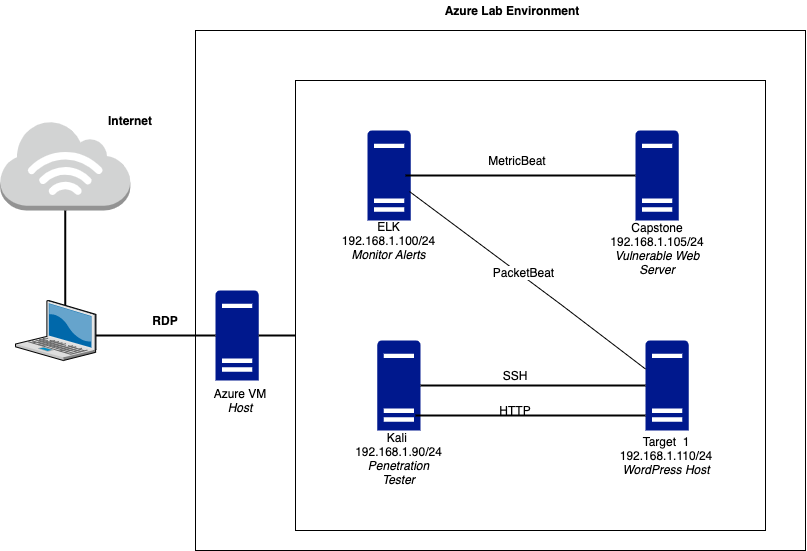

The diagram above was exported from draw.io. Its source (the exported page's mxGraphModel, read from the mxfile embedded in the PNG):
<mxGraphModel dx="738" dy="525" grid="1" gridSize="10" guides="1" tooltips="1" connect="1" arrows="1" fold="1" page="1" pageScale="1" pageWidth="850" pageHeight="1100" math="0" shadow="0">
  <root>
    <mxCell id="0" />
    <mxCell id="1" parent="0" />
    <mxCell id="0VHE5NVKZGBgkAweT0nZ-3" value="" style="outlineConnect=0;dashed=0;verticalLabelPosition=bottom;verticalAlign=top;align=center;html=1;shape=mxgraph.aws3.internet_3;fillColor=#D2D3D3;gradientColor=none;" parent="1" vertex="1">
      <mxGeometry x="14.75" y="160" width="130" height="90" as="geometry" />
    </mxCell>
    <mxCell id="0VHE5NVKZGBgkAweT0nZ-8" value="" style="line;strokeWidth=2;direction=south;html=1;" parent="1" vertex="1">
      <mxGeometry x="74.75" y="250" width="10" height="100" as="geometry" />
    </mxCell>
    <mxCell id="0VHE5NVKZGBgkAweT0nZ-9" value="" style="verticalLabelPosition=bottom;verticalAlign=top;html=1;shape=mxgraph.basic.rect;fillColor2=none;strokeWidth=1;size=20;indent=5;" parent="1" vertex="1">
      <mxGeometry x="210" y="70" width="610" height="520" as="geometry" />
    </mxCell>
    <mxCell id="0VHE5NVKZGBgkAweT0nZ-2" value="" style="verticalLabelPosition=bottom;sketch=0;aspect=fixed;html=1;verticalAlign=top;strokeColor=none;align=center;outlineConnect=0;shape=mxgraph.citrix.laptop_2;" parent="1" vertex="1">
      <mxGeometry x="30" y="340" width="80.46" height="60" as="geometry" />
    </mxCell>
    <mxCell id="0VHE5NVKZGBgkAweT0nZ-10" value="" style="sketch=0;aspect=fixed;pointerEvents=1;shadow=0;dashed=0;html=1;strokeColor=none;labelPosition=center;verticalLabelPosition=bottom;verticalAlign=top;align=center;fillColor=#00188D;shape=mxgraph.mscae.enterprise.server_generic" parent="1" vertex="1">
      <mxGeometry x="230" y="330" width="43.2" height="90" as="geometry" />
    </mxCell>
    <mxCell id="0VHE5NVKZGBgkAweT0nZ-7" value="" style="line;strokeWidth=2;html=1;" parent="1" vertex="1">
      <mxGeometry x="110.46" y="370" width="119.54" height="10" as="geometry" />
    </mxCell>
    <mxCell id="0VHE5NVKZGBgkAweT0nZ-11" value="" style="rounded=0;whiteSpace=wrap;html=1;" parent="1" vertex="1">
      <mxGeometry x="310" y="120" width="470" height="450" as="geometry" />
    </mxCell>
    <mxCell id="0VHE5NVKZGBgkAweT0nZ-12" value="" style="sketch=0;aspect=fixed;pointerEvents=1;shadow=0;dashed=0;html=1;strokeColor=none;labelPosition=center;verticalLabelPosition=bottom;verticalAlign=top;align=center;fillColor=#00188D;shape=mxgraph.mscae.enterprise.server_generic" parent="1" vertex="1">
      <mxGeometry x="382" y="170" width="43.2" height="90" as="geometry" />
    </mxCell>
    <mxCell id="0VHE5NVKZGBgkAweT0nZ-13" value="" style="sketch=0;aspect=fixed;pointerEvents=1;shadow=0;dashed=0;html=1;strokeColor=none;labelPosition=center;verticalLabelPosition=bottom;verticalAlign=top;align=center;fillColor=#00188D;shape=mxgraph.mscae.enterprise.server_generic" parent="1" vertex="1">
      <mxGeometry x="650" y="170" width="43.2" height="90" as="geometry" />
    </mxCell>
    <mxCell id="0VHE5NVKZGBgkAweT0nZ-14" value="" style="sketch=0;aspect=fixed;pointerEvents=1;shadow=0;dashed=0;html=1;strokeColor=none;labelPosition=center;verticalLabelPosition=bottom;verticalAlign=top;align=center;fillColor=#00188D;shape=mxgraph.mscae.enterprise.server_generic" parent="1" vertex="1">
      <mxGeometry x="391.8" y="380" width="43.2" height="90" as="geometry" />
    </mxCell>
    <mxCell id="0VHE5NVKZGBgkAweT0nZ-15" value="" style="sketch=0;aspect=fixed;pointerEvents=1;shadow=0;dashed=0;html=1;strokeColor=none;labelPosition=center;verticalLabelPosition=bottom;verticalAlign=top;align=center;fillColor=#00188D;shape=mxgraph.mscae.enterprise.server_generic" parent="1" vertex="1">
      <mxGeometry x="660" y="380" width="43.2" height="90" as="geometry" />
    </mxCell>
    <mxCell id="0VHE5NVKZGBgkAweT0nZ-16" value="Azure VM&lt;br&gt;&lt;i&gt;Host&lt;/i&gt;" style="text;html=1;strokeColor=none;fillColor=none;align=center;verticalAlign=middle;whiteSpace=wrap;rounded=0;" parent="1" vertex="1">
      <mxGeometry x="210" y="420" width="90" height="40" as="geometry" />
    </mxCell>
    <mxCell id="0VHE5NVKZGBgkAweT0nZ-17" value="ELK&lt;br&gt;192.168.1.100/24&lt;br&gt;&lt;i&gt;Monitor Alerts&lt;/i&gt;" style="text;html=1;strokeColor=none;fillColor=none;align=center;verticalAlign=middle;whiteSpace=wrap;rounded=0;" parent="1" vertex="1">
      <mxGeometry x="356.1" y="260" width="95" height="40" as="geometry" />
    </mxCell>
    <mxCell id="0VHE5NVKZGBgkAweT0nZ-18" value="Kali&amp;nbsp;&lt;br&gt;192.168.1.90/24&lt;br&gt;&lt;i&gt;Penetration Tester&lt;/i&gt;" style="text;html=1;strokeColor=none;fillColor=none;align=center;verticalAlign=middle;whiteSpace=wrap;rounded=0;" parent="1" vertex="1">
      <mxGeometry x="380" y="490" width="66.8" height="15" as="geometry" />
    </mxCell>
    <mxCell id="0VHE5NVKZGBgkAweT0nZ-19" value="Capstone&lt;br&gt;192.168.1.105/24&lt;br&gt;&lt;i&gt;Vulnerable Web Server&lt;/i&gt;" style="text;html=1;strokeColor=none;fillColor=none;align=center;verticalAlign=middle;whiteSpace=wrap;rounded=0;" parent="1" vertex="1">
      <mxGeometry x="621.6" y="275" width="100" height="25" as="geometry" />
    </mxCell>
    <mxCell id="0VHE5NVKZGBgkAweT0nZ-20" value="Target&amp;nbsp; 1&lt;br&gt;192.168.1.110/24&lt;br&gt;&lt;i&gt;WordPress Host&lt;/i&gt;" style="text;html=1;strokeColor=none;fillColor=none;align=center;verticalAlign=middle;whiteSpace=wrap;rounded=0;" parent="1" vertex="1">
      <mxGeometry x="627.4" y="485" width="108.4" height="20" as="geometry" />
    </mxCell>
    <mxCell id="0VHE5NVKZGBgkAweT0nZ-21" value="&lt;b&gt;RDP&lt;/b&gt;" style="text;html=1;strokeColor=none;fillColor=none;align=center;verticalAlign=middle;whiteSpace=wrap;rounded=0;" parent="1" vertex="1">
      <mxGeometry x="150" y="350" width="60" height="20" as="geometry" />
    </mxCell>
    <mxCell id="0VHE5NVKZGBgkAweT0nZ-22" value="&lt;b&gt;Internet&lt;/b&gt;" style="text;html=1;strokeColor=none;fillColor=none;align=center;verticalAlign=middle;whiteSpace=wrap;rounded=0;" parent="1" vertex="1">
      <mxGeometry x="100" y="150" width="90" height="20" as="geometry" />
    </mxCell>
    <mxCell id="0VHE5NVKZGBgkAweT0nZ-34" value="SSH" style="text;html=1;strokeColor=none;fillColor=none;align=center;verticalAlign=middle;whiteSpace=wrap;rounded=0;" parent="1" vertex="1">
      <mxGeometry x="510" y="410" width="40" height="10" as="geometry" />
    </mxCell>
    <mxCell id="0VHE5NVKZGBgkAweT0nZ-37" value="" style="line;strokeWidth=2;html=1;" parent="1" vertex="1">
      <mxGeometry x="435" y="420" width="225" height="10" as="geometry" />
    </mxCell>
    <mxCell id="0VHE5NVKZGBgkAweT0nZ-38" value="" style="line;strokeWidth=2;html=1;" parent="1" vertex="1">
      <mxGeometry x="430" y="450" width="230" height="10" as="geometry" />
    </mxCell>
    <mxCell id="0VHE5NVKZGBgkAweT0nZ-39" value="HTTP" style="text;html=1;strokeColor=none;fillColor=none;align=center;verticalAlign=middle;whiteSpace=wrap;rounded=0;" parent="1" vertex="1">
      <mxGeometry x="510" y="440" width="40" height="20" as="geometry" />
    </mxCell>
    <mxCell id="0VHE5NVKZGBgkAweT0nZ-40" value="" style="line;strokeWidth=2;html=1;" parent="1" vertex="1">
      <mxGeometry x="420" y="210" width="230" height="10" as="geometry" />
    </mxCell>
    <mxCell id="0VHE5NVKZGBgkAweT0nZ-41" value="MetricBeat" style="text;html=1;strokeColor=none;fillColor=none;align=center;verticalAlign=middle;whiteSpace=wrap;rounded=0;" parent="1" vertex="1">
      <mxGeometry x="446.8" y="190" width="170" height="20" as="geometry" />
    </mxCell>
    <mxCell id="0VHE5NVKZGBgkAweT0nZ-43" value="" style="line;strokeWidth=2;html=1;" parent="1" vertex="1">
      <mxGeometry x="273.2" y="370" width="36.8" height="10" as="geometry" />
    </mxCell>
    <mxCell id="0VHE5NVKZGBgkAweT0nZ-49" value="&lt;b&gt;Azure Lab Environment&lt;/b&gt;" style="text;html=1;strokeColor=none;fillColor=none;align=center;verticalAlign=middle;whiteSpace=wrap;rounded=0;" parent="1" vertex="1">
      <mxGeometry x="446.8" y="40" width="160" height="20" as="geometry" />
    </mxCell>
    <mxCell id="ng-XJ2U3Sxuk3nR_0A1l-2" value="" style="endArrow=none;html=1;exitX=0.972;exitY=0.678;exitDx=0;exitDy=0;exitPerimeter=0;" edge="1" parent="1" source="0VHE5NVKZGBgkAweT0nZ-12" target="0VHE5NVKZGBgkAweT0nZ-15">
      <mxGeometry width="50" height="50" relative="1" as="geometry">
        <mxPoint x="451" y="250" as="sourcePoint" />
        <mxPoint x="665.86" y="283.8788235294118" as="targetPoint" />
        <Array as="points">
          <mxPoint x="575.86" y="344.32" />
        </Array>
      </mxGeometry>
    </mxCell>
    <mxCell id="ng-XJ2U3Sxuk3nR_0A1l-4" value="&lt;font style=&quot;font-size: 12px&quot;&gt;PacketBeat&lt;/font&gt;" style="edgeLabel;html=1;align=center;verticalAlign=middle;resizable=0;points=[];" vertex="1" connectable="0" parent="ng-XJ2U3Sxuk3nR_0A1l-2">
      <mxGeometry x="-0.0627" y="3" relative="1" as="geometry">
        <mxPoint x="1" as="offset" />
      </mxGeometry>
    </mxCell>
  </root>
</mxGraphModel>